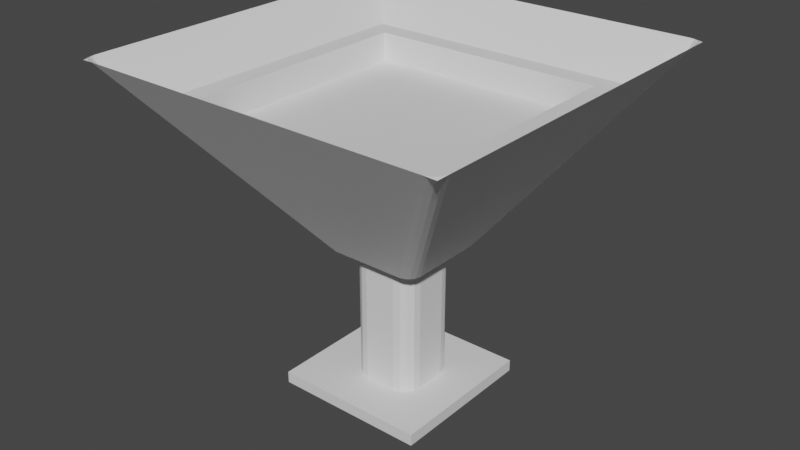 # Source: Cup.blend  (saved by Blender 3.5.10; exported with 4.5.12 LTS)
import bpy
from mathutils import Matrix  # noqa: F401  (used for matrix-valued properties, if any)

bpy.ops.wm.read_factory_settings(use_empty=True)
scene = bpy.context.scene
scene.name = 'Scene'

# ---- collections
col_collection = bpy.data.collections.new('Collection'); scene.collection.children.link(col_collection)

# ---- materials (node trees are filled in below, after node groups)
mat_material = bpy.data.materials.new('Material')
mat_material.alpha_threshold = 0.0
mat_material.use_transparent_shadow = False
mat_material.roughness = 0.5
mat_material.line_color = (0.0, 0.0, 0.0, 1.0)

# ---- material node trees
mat_material.use_nodes = True; mat_material.node_tree.nodes.clear()
_N = mat_material.node_tree.nodes; _L = mat_material.node_tree.links
n0 = _N.new('ShaderNodeOutputMaterial'); n0.name = 'Material Output'; n0.location = (300, 300)
n1 = _N.new('ShaderNodeBsdfPrincipled'); n1.name = 'Principled BSDF'; n1.location = (10, 300)
n1.distribution = 'GGX'
n1.subsurface_method = 'RANDOM_WALK_SKIN'
n1.inputs[3].default_value = 1.45
n1.inputs[27].default_value = (0.0, 0.0, 0.0, 1.0)
n1.inputs[28].default_value = 1.0
_L.new(n1.outputs[0], n0.inputs[0])
n0.is_active_output = True

# ---- world
world_world = bpy.data.worlds.new('World'); scene.world = world_world
world_world.use_nodes = True; world_world.node_tree.nodes.clear()
_N = world_world.node_tree.nodes; _L = world_world.node_tree.links
n0 = _N.new('ShaderNodeOutputWorld'); n0.name = 'World Output'; n0.location = (300, 300)
n1 = _N.new('ShaderNodeBackground'); n1.name = 'Background'; n1.location = (10, 300)
n1.inputs[0].default_value = (0.05088, 0.05088, 0.05088, 1.0)
_L.new(n1.outputs[0], n0.inputs[0])
n0.is_active_output = True
world_world.color = (0.05088, 0.05088, 0.05088)
world_world.use_sun_shadow = False
world_world.sun_shadow_jitter_overblur = 0.0

# ---- meshes
me_cube_001 = bpy.data.meshes.new('Cube.001')
me_cube_001.from_pydata([(-1.0, -1.0, 19.59), (-1.0, -1.0, 21.59), (-1.0, 1.0, 19.59), (-1.0, 1.0, 21.59), (1.0, -1.0, 19.59), (1.0, -1.0, 21.59), (1.0, 1.0, 19.59), (1.0, 1.0, 21.59), (1.573, 1.573, -28.95), (1.573, -1.573, -28.95), (-1.573, 1.573, -28.95), (-1.573, -1.573, -28.95), (1.843, -1.843, -28.95), (-1.843, -1.843, -28.95), (1.843, 1.843, -28.95), (-1.843, 1.843, -28.95), (1.573, -1.573, -24.03), (-1.573, -1.573, -24.03), (1.573, 1.573, -24.03), (-1.573, 1.573, -24.03), (2.263, -2.434, -35.45), (2.434, -2.263, -35.45), (2.419, -2.419, -35.28), (2.328, -2.421, -35.45), (2.384, -2.384, -35.45), (2.421, -2.328, -35.45), (-2.434, -2.263, -35.45), (-2.263, -2.434, -35.45), (-2.419, -2.419, -35.28), (-2.421, -2.328, -35.45), (-2.384, -2.384, -35.45), (-2.328, -2.421, -35.45), (2.434, 2.263, -35.45), (2.263, 2.434, -35.45), (2.419, 2.419, -35.28), (2.421, 2.328, -35.45), (2.384, 2.384, -35.45), (2.328, 2.421, -35.45), (-2.263, 2.434, -35.45), (-2.434, 2.263, -35.45), (-2.419, 2.419, -35.28), (-2.328, 2.421, -35.45), (-2.384, 2.384, -35.45), (-2.421, 2.328, -35.45), (-0.6048, 0.481, -3.772), (-0.4331, 0.6527, -3.772), (-0.4836, 0.5315, -3.772), (-0.5917, 0.5467, -3.772), (-0.5545, 0.6025, -3.772), (-0.4988, 0.6397, -3.772), (-0.4331, -0.6527, -3.772), (-0.6048, -0.481, -3.772), (-0.4836, -0.5315, -3.772), (-0.4988, -0.6397, -3.772), (-0.5545, -0.6025, -3.772), (-0.5917, -0.5468, -3.772), (0.529, 0.6527, -3.772), (0.7007, 0.481, -3.772), (0.5795, 0.5315, -3.772), (0.5947, 0.6397, -3.772), (0.6504, 0.6025, -3.772), (0.6876, 0.5467, -3.772), (0.7007, -0.481, -3.772), (0.529, -0.6527, -3.772), (0.5795, -0.5315, -3.772), (0.6876, -0.5468, -3.772), (0.6504, -0.6025, -3.772), (0.5947, -0.6397, -3.772), (0.4863, 0.209, -3.772), (0.257, 0.4384, -3.772), (0.5794, 0.5315, -3.772), (0.4688, 0.2968, -3.772), (0.4191, 0.3712, -3.772), (0.3447, 0.4209, -3.772), (0.257, -0.4384, -3.772), (0.4863, -0.209, -3.772), (0.5794, -0.5315, -3.772), (0.3447, -0.4209, -3.772), (0.4191, -0.3712, -3.772), (0.4688, -0.2968, -3.772), (-0.1611, 0.4384, -3.772), (-0.3904, 0.209, -3.772), (-0.4836, 0.5315, -3.772), (-0.2489, 0.4209, -3.772), (-0.3233, 0.3712, -3.772), (-0.373, 0.2968, -3.772), (-0.3904, -0.209, -3.772), (-0.1611, -0.4384, -3.772), (-0.4836, -0.5315, -3.772), (-0.373, -0.2968, -3.772), (-0.3233, -0.3712, -3.772), (-0.2489, -0.4209, -3.772), (-0.3904, 0.209, 19.84), (-0.1611, 0.4384, 19.84), (-0.373, 0.2968, 19.84), (-0.3233, 0.3712, 19.84), (-0.2489, 0.4209, 19.84), (-0.1611, -0.4384, 19.84), (-0.3904, -0.209, 19.84), (-0.2489, -0.4209, 19.84), (-0.3233, -0.3712, 19.84), (-0.373, -0.2968, 19.84), (0.257, 0.4384, 19.84), (0.4863, 0.209, 19.84), (0.3447, 0.4209, 19.84), (0.4191, 0.3712, 19.84), (0.4688, 0.2968, 19.84), (0.4863, -0.209, 19.84), (0.257, -0.4384, 19.84), (0.4688, -0.2968, 19.84), (0.4191, -0.3712, 19.84), (0.3447, -0.4209, 19.84)], [], [(0, 1, 3, 2), (2, 3, 7, 6), (6, 7, 5, 4), (4, 5, 1, 0), (2, 6, 4, 0), (7, 3, 1, 5), (8, 18, 19, 10), (14, 34, 32, 21, 22, 12), (13, 28, 26, 39, 40, 15), (86, 98, 92, 81), (63, 50, 27, 20), (15, 40, 38, 33, 34, 14), (51, 44, 39, 26), (12, 22, 20, 27, 28, 13), (45, 56, 33, 38), (92, 94, 95, 96, 93, 102, 104, 105, 106, 103, 107, 109, 110, 111, 108, 97, 99, 100, 101, 98), (9, 12, 13, 11), (8, 14, 12, 9), (11, 13, 15, 10), (10, 15, 14, 8), (18, 16, 17, 19), (9, 16, 18, 8), (10, 19, 17, 11), (11, 9, 16, 17), (68, 103, 107, 75), (74, 108, 97, 87), (70, 69, 80, 82, 46, 45, 56, 58), (82, 81, 86, 88, 52, 51, 44, 46), (88, 87, 74, 76, 64, 63, 50, 52), (76, 75, 68, 70, 58, 57, 62, 64), (20, 23, 22), (23, 24, 22), (24, 25, 22), (25, 21, 22), (26, 29, 28), (29, 30, 28), (30, 31, 28), (31, 27, 28), (32, 35, 34), (35, 36, 34), (36, 37, 34), (37, 33, 34), (38, 41, 40), (41, 42, 40), (42, 43, 40), (43, 39, 40), (44, 47, 46), (47, 48, 46), (48, 49, 46), (49, 45, 46), (50, 53, 52), (53, 54, 52), (54, 55, 52), (55, 51, 52), (56, 59, 58), (59, 60, 58), (60, 61, 58), (61, 57, 58), (62, 65, 64), (65, 66, 64), (66, 67, 64), (67, 63, 64), (32, 35, 61, 57), (35, 36, 60, 61), (36, 37, 59, 60), (37, 33, 56, 59), (50, 53, 31, 27), (53, 54, 30, 31), (54, 55, 29, 30), (55, 51, 26, 29), (20, 23, 67, 63), (23, 24, 66, 67), (24, 25, 65, 66), (25, 21, 62, 65), (38, 41, 49, 45), (41, 42, 48, 49), (42, 43, 47, 48), (43, 39, 44, 47), (57, 62, 21, 32), (68, 71, 70), (71, 72, 70), (72, 73, 70), (73, 69, 70), (74, 77, 76), (77, 78, 76), (78, 79, 76), (79, 75, 76), (80, 83, 82), (83, 84, 82), (84, 85, 82), (85, 81, 82), (86, 89, 88), (89, 90, 88), (90, 91, 88), (91, 87, 88), (86, 89, 101, 98), (89, 90, 100, 101), (90, 91, 99, 100), (91, 87, 97, 99), (107, 109, 79, 75), (109, 110, 78, 79), (110, 111, 77, 78), (111, 108, 74, 77), (80, 83, 96, 93), (83, 84, 95, 96), (84, 85, 94, 95), (85, 81, 92, 94), (102, 104, 73, 69), (104, 105, 72, 73), (105, 106, 71, 72), (106, 103, 68, 71), (80, 93, 102, 69)])
_uv = me_cube_001.uv_layers.new(name='UVMap')
_uv.uv.foreach_set('vector', [0.375, 0.0, 0.625, 0.0, 0.625, 0.25, 0.375, 0.25, 0.375, 0.25, 0.625, 0.25, 0.625, 0.5, 0.375, 0.5, 0.375, 0.5, 0.625, 0.5, 0.625, 0.75, 0.375, 0.75, 0.375, 0.75, 0.625, 0.75, 0.625, 1.0, 0.375, 1.0, 0.125, 0.5, 0.375, 0.5, 0.375, 0.75, 0.125, 0.75, 0.625, 0.5, 0.875, 0.5, 0.875, 0.75, 0.625, 0.75, 0.6612, 0.5362, 0.6612, 0.5362, 0.8388, 0.5362, 0.8388, 0.5362, 0.6459, 0.5209, 0.6255, 0.5005, 0.625, 0.5088, 0.625, 0.7412, 0.6255, 0.7495, 0.6459, 0.7291, 0.8541, 0.7291, 0.8745, 0.7495, 0.875, 0.7412, 0.875, 0.5088, 0.8745, 0.5005, 0.8541, 0.5209, 0.1661, 0.665, 0.1661, 0.665, 0.1661, 0.585, 0.1661, 0.585, 0.375, 0.7829, 0.375, 0.9671, 0.625, 0.9912, 0.625, 0.7588, 0.8541, 0.5209, 0.8745, 0.5005, 0.8662, 0.5, 0.6338, 0.5, 0.6255, 0.5005, 0.6459, 0.5209, 0.375, 0.03288, 0.375, 0.2171, 0.625, 0.2412, 0.625, 0.008817, 0.6459, 0.7291, 0.6255, 0.7495, 0.6338, 0.75, 0.8662, 0.75, 0.8745, 0.7495, 0.8541, 0.7291, 0.375, 0.2829, 0.375, 0.4671, 0.625, 0.4912, 0.625, 0.2588, 0.1661, 0.585, 0.1672, 0.5682, 0.1703, 0.5453, 0.1932, 0.5422, 0.21, 0.5411, 0.29, 0.5411, 0.3068, 0.5422, 0.3297, 0.5453, 0.3328, 0.5682, 0.3339, 0.585, 0.3339, 0.665, 0.3328, 0.6818, 0.3297, 0.7047, 0.3068, 0.7078, 0.29, 0.7089, 0.21, 0.7089, 0.1932, 0.7078, 0.1703, 0.7047, 0.1672, 0.6818, 0.1661, 0.665, 0.6612, 0.7138, 0.6459, 0.7291, 0.8541, 0.7291, 0.8388, 0.7138, 0.6612, 0.5362, 0.6459, 0.5209, 0.6459, 0.7291, 0.6612, 0.7138, 0.8388, 0.7138, 0.8541, 0.7291, 0.8541, 0.5209, 0.8388, 0.5362, 0.8388, 0.5362, 0.8541, 0.5209, 0.6459, 0.5209, 0.6612, 0.5362, 0.6612, 0.5362, 0.6612, 0.7138, 0.8388, 0.7138, 0.8388, 0.5362, 0.6612, 0.7138, 0.6612, 0.7138, 0.6612, 0.5362, 0.6612, 0.5362, 0.8388, 0.5362, 0.8388, 0.5362, 0.8388, 0.7138, 0.8388, 0.7138, 0.8388, 0.7138, 0.6612, 0.7138, 0.6612, 0.7138, 0.8388, 0.7138, 0.3339, 0.585, 0.3339, 0.585, 0.3339, 0.665, 0.3339, 0.665, 0.29, 0.7089, 0.29, 0.7089, 0.21, 0.7089, 0.21, 0.7089, 0.3518, 0.5232, 0.29, 0.5411, 0.21, 0.5411, 0.1482, 0.5232, 0.1482, 0.5232, 0.1579, 0.5, 0.3421, 0.5, 0.3518, 0.5232, 0.1482, 0.5232, 0.1661, 0.585, 0.1661, 0.665, 0.1482, 0.7268, 0.1482, 0.7268, 0.125, 0.7171, 0.125, 0.5329, 0.1482, 0.5232, 0.1482, 0.7268, 0.21, 0.7089, 0.29, 0.7089, 0.3518, 0.7268, 0.3518, 0.7268, 0.3421, 0.75, 0.1579, 0.75, 0.1482, 0.7268, 0.3518, 0.7268, 0.3339, 0.665, 0.3339, 0.585, 0.3518, 0.5232, 0.3518, 0.5232, 0.375, 0.5329, 0.375, 0.7171, 0.3518, 0.7268, 0.6338, 0.75, 0.6304, 0.75, 0.6255, 0.7495, 0.6304, 0.75, 0.6276, 0.75, 0.6255, 0.7495, 0.6276, 0.75, 0.6257, 0.75, 0.6255, 0.7495, 0.6257, 0.75, 0.625, 0.75, 0.6255, 0.7495, 0.875, 0.7412, 0.875, 0.7446, 0.8745, 0.7495, 0.875, 0.7446, 0.875, 0.7474, 0.8745, 0.7495, 0.875, 0.7474, 0.875, 0.7493, 0.8745, 0.7495, 0.875, 0.7493, 0.875, 0.75, 0.8745, 0.7495, 0.625, 0.5, 0.6257, 0.5, 0.6255, 0.5005, 0.6257, 0.5, 0.6276, 0.5, 0.6255, 0.5005, 0.6276, 0.5, 0.6304, 0.5, 0.6255, 0.5005, 0.6304, 0.5, 0.6338, 0.5, 0.6255, 0.5005, 0.875, 0.5, 0.875, 0.5007, 0.8745, 0.5005, 0.875, 0.5007, 0.875, 0.5026, 0.8745, 0.5005, 0.875, 0.5026, 0.875, 0.5054, 0.8745, 0.5005, 0.875, 0.5054, 0.875, 0.5088, 0.8745, 0.5005, 0.125, 0.5329, 0.1275, 0.5203, 0.1482, 0.5232, 0.1275, 0.5203, 0.1346, 0.5096, 0.1482, 0.5232, 0.1346, 0.5096, 0.1364, 0.5114, 0.1482, 0.5232, 0.1364, 0.5114, 0.1414, 0.5164, 0.1482, 0.5232, 0.1414, 0.7336, 0.1453, 0.7475, 0.1482, 0.7268, 0.1453, 0.7475, 0.1346, 0.7404, 0.1482, 0.7268, 0.1346, 0.7404, 0.125, 0.7297, 0.1482, 0.7268, 0.125, 0.7297, 0.125, 0.7171, 0.1482, 0.7268, 0.3421, 0.5, 0.3547, 0.5025, 0.3518, 0.5232, 0.3547, 0.5025, 0.3654, 0.5096, 0.3518, 0.5232, 0.3654, 0.5096, 0.3636, 0.5114, 0.3518, 0.5232, 0.3636, 0.5114, 0.3586, 0.5164, 0.3518, 0.5232, 0.3586, 0.7336, 0.3725, 0.7297, 0.3518, 0.7268, 0.3725, 0.7297, 0.3654, 0.7404, 0.3518, 0.7268, 0.3654, 0.7404, 0.3547, 0.75, 0.3518, 0.7268, 0.3547, 0.75, 0.3421, 0.75, 0.3518, 0.7268, 0.625, 0.5088, 0.625, 0.5054, 0.375, 0.5203, 0.375, 0.5329, 0.625, 0.5054, 0.625, 0.5, 0.375, 0.5, 0.375, 0.5203, 0.625, 0.5, 0.625, 0.4946, 0.375, 0.4797, 0.375, 0.5, 0.625, 0.4946, 0.625, 0.4912, 0.375, 0.4671, 0.375, 0.4797, 0.375, 0.9671, 0.375, 0.9797, 0.625, 0.9946, 0.625, 0.9912, 0.375, 0.9797, 0.375, 1.0, 0.625, 1.0, 0.625, 0.9946, 0.375, 0.0, 0.375, 0.0203, 0.625, 0.005443, 0.625, 0.0, 0.375, 0.0203, 0.375, 0.03288, 0.625, 0.008817, 0.625, 0.005443, 0.625, 0.7588, 0.625, 0.7554, 0.375, 0.7703, 0.375, 0.7829, 0.625, 0.7554, 0.625, 0.75, 0.375, 0.75, 0.375, 0.7703, 0.625, 0.75, 0.625, 0.7446, 0.375, 0.7297, 0.375, 0.75, 0.625, 0.7446, 0.625, 0.7412, 0.375, 0.7171, 0.375, 0.7297, 0.625, 0.2588, 0.625, 0.2554, 0.375, 0.2703, 0.375, 0.2829, 0.625, 0.2554, 0.625, 0.25, 0.375, 0.25, 0.375, 0.2703, 0.625, 0.25, 0.625, 0.2446, 0.375, 0.2297, 0.375, 0.25, 0.625, 0.2446, 0.625, 0.2412, 0.375, 0.2171, 0.375, 0.2297, 0.375, 0.5329, 0.375, 0.7171, 0.625, 0.7412, 0.625, 0.5088, 0.3339, 0.585, 0.3339, 0.5682, 0.3518, 0.5232, 0.3339, 0.5682, 0.3339, 0.5539, 0.3518, 0.5232, 0.3339, 0.5539, 0.3339, 0.5444, 0.3518, 0.5232, 0.3339, 0.5444, 0.3339, 0.5411, 0.3518, 0.5232, 0.29, 0.7089, 0.3068, 0.7089, 0.3518, 0.7268, 0.3068, 0.7089, 0.3211, 0.7089, 0.3518, 0.7268, 0.3211, 0.7089, 0.3306, 0.7089, 0.3518, 0.7268, 0.3306, 0.7089, 0.3339, 0.7089, 0.3518, 0.7268, 0.21, 0.5411, 0.1932, 0.5411, 0.1482, 0.5232, 0.1932, 0.5411, 0.1789, 0.5411, 0.1482, 0.5232, 0.1789, 0.5411, 0.1694, 0.5411, 0.1482, 0.5232, 0.1694, 0.5411, 0.1661, 0.5411, 0.1482, 0.5232, 0.1661, 0.665, 0.1661, 0.6818, 0.1482, 0.7268, 0.1661, 0.6818, 0.1661, 0.6961, 0.1482, 0.7268, 0.1661, 0.6961, 0.1661, 0.7056, 0.1482, 0.7268, 0.1661, 0.7056, 0.1661, 0.7089, 0.1482, 0.7268, 0.1661, 0.665, 0.1661, 0.6818, 0.1672, 0.6818, 0.1661, 0.665, 0.1661, 0.6818, 0.1661, 0.7089, 0.1703, 0.7047, 0.1672, 0.6818, 0.1661, 0.7089, 0.1932, 0.7089, 0.1932, 0.7078, 0.1703, 0.7047, 0.1932, 0.7089, 0.21, 0.7089, 0.21, 0.7089, 0.1932, 0.7078, 0.3339, 0.665, 0.3328, 0.6818, 0.3339, 0.6818, 0.3339, 0.665, 0.3328, 0.6818, 0.3297, 0.7047, 0.3339, 0.7089, 0.3339, 0.6818, 0.3297, 0.7047, 0.3068, 0.7078, 0.3068, 0.7089, 0.3339, 0.7089, 0.3068, 0.7078, 0.29, 0.7089, 0.29, 0.7089, 0.3068, 0.7089, 0.21, 0.5411, 0.1932, 0.5411, 0.1932, 0.5422, 0.21, 0.5411, 0.1932, 0.5411, 0.1661, 0.5411, 0.1703, 0.5453, 0.1932, 0.5422, 0.1661, 0.5411, 0.1661, 0.5682, 0.1672, 0.5682, 0.1703, 0.5453, 0.1661, 0.5682, 0.1661, 0.585, 0.1661, 0.585, 0.1672, 0.5682, 0.29, 0.5411, 0.3068, 0.5422, 0.3068, 0.5411, 0.29, 0.5411, 0.3068, 0.5422, 0.3297, 0.5453, 0.3339, 0.5411, 0.3068, 0.5411, 0.3297, 0.5453, 0.3328, 0.5682, 0.3339, 0.5682, 0.3339, 0.5411, 0.3328, 0.5682, 0.3339, 0.585, 0.3339, 0.585, 0.3339, 0.5682, 0.21, 0.5411, 0.21, 0.5411, 0.29, 0.5411, 0.29, 0.5411])
me_cube_001.materials.append(mat_material)
me_cube_001.update()

# ---- objects
ob_cube_001 = bpy.data.objects.new('Cube.001', me_cube_001)

# ---- transforms, parenting, visibility, modifiers, constraints
ob_cube_001.location = (0.0, 0.0, 0.0)
ob_cube_001.scale = (0.05864, 0.05864, -0.004458)

# ---- collection membership
col_collection.objects.link(ob_cube_001)

# ---- scene / render settings (as saved in the file)
scene.frame_start = 1; scene.frame_end = 250; scene.frame_set(1)
scene.render.engine = 'BLENDER_EEVEE_NEXT'
scene.cycles.sampling_pattern = 'TABULATED_SOBOL'
scene.view_settings.view_transform = 'Filmic'
bpy.context.view_layer.update()

# ---- added for rendering (the .blend has no active camera and no usable light): camera, sun
cam_auto = bpy.data.cameras.new('AutoCamera')
cam_auto.lens = 50.0
cam_auto.sensor_width = 36.0
cam_auto.clip_end = 1000.0
ob_auto_camera = bpy.data.objects.new('AutoCamera', cam_auto)
scene.collection.objects.link(ob_auto_camera)
ob_auto_camera.location = (0.441491, -0.529789, 0.384082)
ob_auto_camera.rotation_euler = (1.09748, -7.21219e-08, 0.694738)
scene.camera = ob_auto_camera
light_auto_sun = bpy.data.lights.new('AutoSun', 'SUN')
light_auto_sun.energy = 3.0
light_auto_sun.angle = 0.0523599
ob_auto_sun = bpy.data.objects.new('AutoSun', light_auto_sun)
scene.collection.objects.link(ob_auto_sun)
ob_auto_sun.rotation_euler = (0.872665, 0.174533, 0.523599)
bpy.context.view_layer.update()
